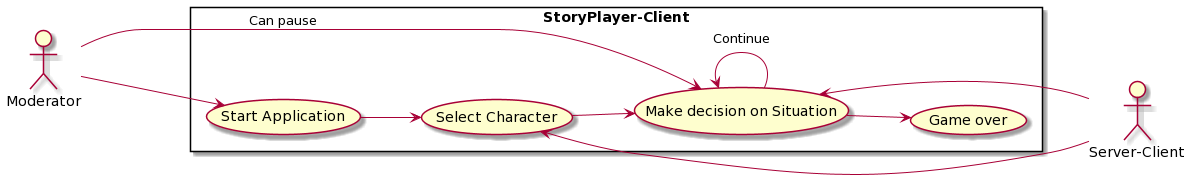

The diagram above was rendered by PlantUML. Its source (embedded in the PNG):
@startuml
left to right direction

rectangle "StoryPlayer-Client" {
usecase "Start Application" as START
usecase "Select Character" as CHAR
usecase "Make decision on Situation" as MDOCS
usecase "Game over" as GO
}
actor "Server-Client" as SC
actor "Moderator" as P

SC -up--> CHAR
SC -up--> MDOCS
START --> CHAR
CHAR --> MDOCS
P -down--> START
P -down--> (MDOCS) : Can pause 
MDOCS -left--> (MDOCS) : Continue
MDOCS --> GO
@enduml